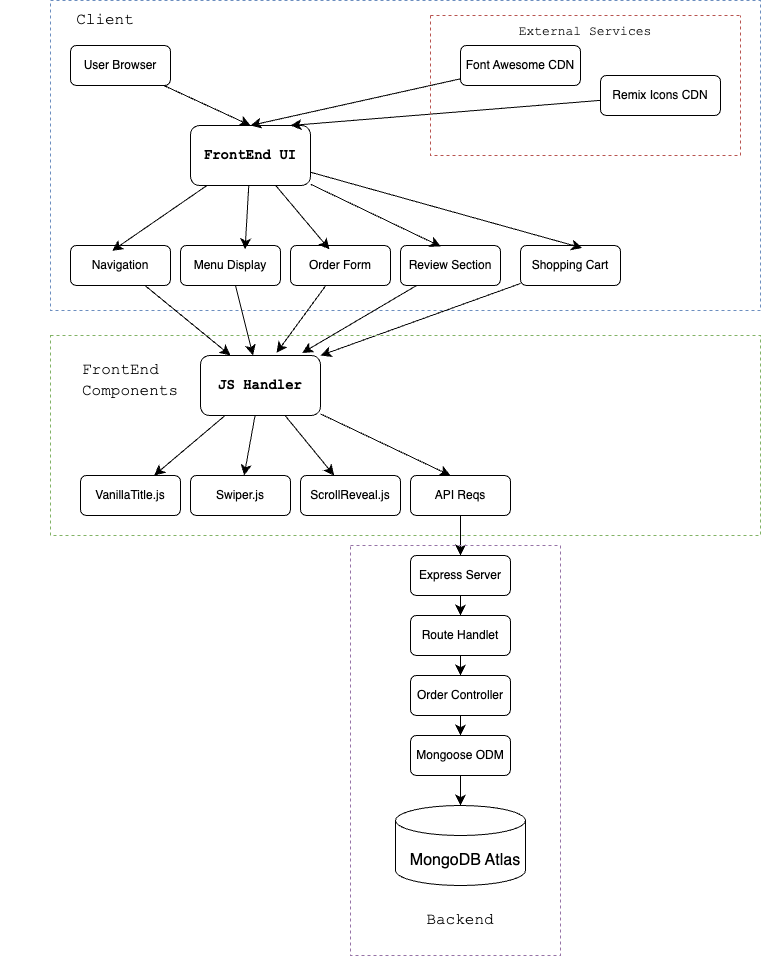

The diagram above was exported from draw.io. Its source (the exported page's mxGraphModel, read from the mxfile embedded in the PNG):
<mxGraphModel dx="2636" dy="1226" grid="1" gridSize="10" guides="1" tooltips="1" connect="1" arrows="1" fold="1" page="1" pageScale="1" pageWidth="827" pageHeight="1169" math="0" shadow="0">
  <root>
    <mxCell id="WIyWlLk6GJQsqaUBKTNV-0" />
    <mxCell id="WIyWlLk6GJQsqaUBKTNV-1" parent="WIyWlLk6GJQsqaUBKTNV-0" />
    <mxCell id="as8VINRg8az_hKD_CEOK-18" style="edgeStyle=none;curved=1;rounded=0;orthogonalLoop=1;jettySize=auto;html=1;entryX=0.5;entryY=0;entryDx=0;entryDy=0;fontSize=12;startSize=8;endSize=8;" edge="1" parent="WIyWlLk6GJQsqaUBKTNV-1" source="WIyWlLk6GJQsqaUBKTNV-3" target="as8VINRg8az_hKD_CEOK-0">
      <mxGeometry relative="1" as="geometry" />
    </mxCell>
    <mxCell id="WIyWlLk6GJQsqaUBKTNV-3" value="User Browser" style="rounded=1;whiteSpace=wrap;html=1;fontSize=12;glass=0;strokeWidth=1;shadow=0;" parent="WIyWlLk6GJQsqaUBKTNV-1" vertex="1">
      <mxGeometry x="40" y="90" width="100" height="40" as="geometry" />
    </mxCell>
    <mxCell id="as8VINRg8az_hKD_CEOK-0" value="&lt;b style=&quot;&quot;&gt;&lt;font style=&quot;font-size: 14px;&quot; face=&quot;Courier New&quot;&gt;FrontEnd UI&lt;/font&gt;&lt;/b&gt;" style="rounded=1;whiteSpace=wrap;html=1;" vertex="1" parent="WIyWlLk6GJQsqaUBKTNV-1">
      <mxGeometry x="160" y="170" width="120" height="60" as="geometry" />
    </mxCell>
    <mxCell id="as8VINRg8az_hKD_CEOK-2" style="edgeStyle=none;curved=1;rounded=0;orthogonalLoop=1;jettySize=auto;html=1;entryX=0.5;entryY=0;entryDx=0;entryDy=0;fontSize=12;startSize=8;endSize=8;" edge="1" parent="WIyWlLk6GJQsqaUBKTNV-1" source="as8VINRg8az_hKD_CEOK-1" target="as8VINRg8az_hKD_CEOK-0">
      <mxGeometry relative="1" as="geometry" />
    </mxCell>
    <mxCell id="as8VINRg8az_hKD_CEOK-1" value="Font Awesome CDN" style="rounded=1;whiteSpace=wrap;html=1;fontSize=12;glass=0;strokeWidth=1;shadow=0;" vertex="1" parent="WIyWlLk6GJQsqaUBKTNV-1">
      <mxGeometry x="430" y="90" width="120" height="40" as="geometry" />
    </mxCell>
    <mxCell id="as8VINRg8az_hKD_CEOK-17" style="edgeStyle=none;curved=1;rounded=0;orthogonalLoop=1;jettySize=auto;html=1;fontSize=12;startSize=8;endSize=8;" edge="1" parent="WIyWlLk6GJQsqaUBKTNV-1" source="as8VINRg8az_hKD_CEOK-14">
      <mxGeometry relative="1" as="geometry">
        <mxPoint x="260" y="170" as="targetPoint" />
      </mxGeometry>
    </mxCell>
    <mxCell id="as8VINRg8az_hKD_CEOK-14" value="Remix Icons CDN" style="rounded=1;whiteSpace=wrap;html=1;fontSize=12;glass=0;strokeWidth=1;shadow=0;" vertex="1" parent="WIyWlLk6GJQsqaUBKTNV-1">
      <mxGeometry x="570" y="120" width="120" height="40" as="geometry" />
    </mxCell>
    <mxCell id="as8VINRg8az_hKD_CEOK-24" value="" style="swimlane;startSize=0;dashed=1;strokeWidth=1;strokeColor=#b85450;fillColor=#f8cecc;" vertex="1" parent="WIyWlLk6GJQsqaUBKTNV-1">
      <mxGeometry x="400" y="60" width="310" height="140" as="geometry">
        <mxRectangle x="200" y="60" width="50" height="40" as="alternateBounds" />
      </mxGeometry>
    </mxCell>
    <mxCell id="as8VINRg8az_hKD_CEOK-25" value="&lt;font style=&quot;font-size: 13px;&quot; face=&quot;Courier New&quot;&gt;External Services&lt;/font&gt;" style="text;strokeColor=none;fillColor=none;html=1;align=center;verticalAlign=middle;whiteSpace=wrap;rounded=0;fontSize=16;" vertex="1" parent="as8VINRg8az_hKD_CEOK-24">
      <mxGeometry x="50" width="210" height="30" as="geometry" />
    </mxCell>
    <mxCell id="as8VINRg8az_hKD_CEOK-37" value="" style="rounded=0;whiteSpace=wrap;html=1;fillColor=none;strokeColor=#6c8ebf;dashed=1;" vertex="1" parent="as8VINRg8az_hKD_CEOK-24">
      <mxGeometry x="-380" y="-15" width="710" height="310" as="geometry" />
    </mxCell>
    <mxCell id="as8VINRg8az_hKD_CEOK-48" style="edgeStyle=none;curved=1;rounded=0;orthogonalLoop=1;jettySize=auto;html=1;fontSize=12;startSize=8;endSize=8;entryX=0.25;entryY=0;entryDx=0;entryDy=0;" edge="1" parent="WIyWlLk6GJQsqaUBKTNV-1" source="as8VINRg8az_hKD_CEOK-27" target="as8VINRg8az_hKD_CEOK-42">
      <mxGeometry relative="1" as="geometry" />
    </mxCell>
    <mxCell id="as8VINRg8az_hKD_CEOK-27" value="Navigation" style="rounded=1;whiteSpace=wrap;html=1;fontSize=12;glass=0;strokeWidth=1;shadow=0;" vertex="1" parent="WIyWlLk6GJQsqaUBKTNV-1">
      <mxGeometry x="40" y="290" width="100" height="40" as="geometry" />
    </mxCell>
    <mxCell id="as8VINRg8az_hKD_CEOK-49" style="edgeStyle=none;curved=1;rounded=0;orthogonalLoop=1;jettySize=auto;html=1;fontSize=12;startSize=8;endSize=8;" edge="1" parent="WIyWlLk6GJQsqaUBKTNV-1" source="as8VINRg8az_hKD_CEOK-28" target="as8VINRg8az_hKD_CEOK-42">
      <mxGeometry relative="1" as="geometry" />
    </mxCell>
    <mxCell id="as8VINRg8az_hKD_CEOK-28" value="Menu Display" style="rounded=1;whiteSpace=wrap;html=1;fontSize=12;glass=0;strokeWidth=1;shadow=0;" vertex="1" parent="WIyWlLk6GJQsqaUBKTNV-1">
      <mxGeometry x="150" y="290" width="100" height="40" as="geometry" />
    </mxCell>
    <mxCell id="as8VINRg8az_hKD_CEOK-50" style="edgeStyle=none;curved=1;rounded=0;orthogonalLoop=1;jettySize=auto;html=1;fontSize=12;startSize=8;endSize=8;entryX=0.633;entryY=-0.043;entryDx=0;entryDy=0;entryPerimeter=0;" edge="1" parent="WIyWlLk6GJQsqaUBKTNV-1" source="as8VINRg8az_hKD_CEOK-29" target="as8VINRg8az_hKD_CEOK-42">
      <mxGeometry relative="1" as="geometry">
        <mxPoint x="260" y="395" as="targetPoint" />
      </mxGeometry>
    </mxCell>
    <mxCell id="as8VINRg8az_hKD_CEOK-29" value="Order Form" style="rounded=1;whiteSpace=wrap;html=1;fontSize=12;glass=0;strokeWidth=1;shadow=0;" vertex="1" parent="WIyWlLk6GJQsqaUBKTNV-1">
      <mxGeometry x="260" y="290" width="100" height="40" as="geometry" />
    </mxCell>
    <mxCell id="as8VINRg8az_hKD_CEOK-30" value="Review Section" style="rounded=1;whiteSpace=wrap;html=1;fontSize=12;glass=0;strokeWidth=1;shadow=0;" vertex="1" parent="WIyWlLk6GJQsqaUBKTNV-1">
      <mxGeometry x="370" y="290" width="100" height="40" as="geometry" />
    </mxCell>
    <mxCell id="as8VINRg8az_hKD_CEOK-52" style="edgeStyle=none;curved=1;rounded=0;orthogonalLoop=1;jettySize=auto;html=1;entryX=1;entryY=0;entryDx=0;entryDy=0;fontSize=12;startSize=8;endSize=8;" edge="1" parent="WIyWlLk6GJQsqaUBKTNV-1" source="as8VINRg8az_hKD_CEOK-31" target="as8VINRg8az_hKD_CEOK-42">
      <mxGeometry relative="1" as="geometry" />
    </mxCell>
    <mxCell id="as8VINRg8az_hKD_CEOK-31" value="Shopping Cart" style="rounded=1;whiteSpace=wrap;html=1;fontSize=12;glass=0;strokeWidth=1;shadow=0;" vertex="1" parent="WIyWlLk6GJQsqaUBKTNV-1">
      <mxGeometry x="490" y="290" width="100" height="40" as="geometry" />
    </mxCell>
    <mxCell id="as8VINRg8az_hKD_CEOK-41" value="&lt;font face=&quot;Courier New&quot;&gt;Client&lt;/font&gt;" style="text;strokeColor=none;fillColor=none;html=1;align=center;verticalAlign=middle;whiteSpace=wrap;rounded=0;fontSize=16;" vertex="1" parent="WIyWlLk6GJQsqaUBKTNV-1">
      <mxGeometry x="-30" y="50" width="210" height="30" as="geometry" />
    </mxCell>
    <mxCell id="as8VINRg8az_hKD_CEOK-54" style="edgeStyle=none;curved=1;rounded=0;orthogonalLoop=1;jettySize=auto;html=1;fontSize=12;startSize=8;endSize=8;" edge="1" parent="WIyWlLk6GJQsqaUBKTNV-1" source="as8VINRg8az_hKD_CEOK-42" target="as8VINRg8az_hKD_CEOK-43">
      <mxGeometry relative="1" as="geometry" />
    </mxCell>
    <mxCell id="as8VINRg8az_hKD_CEOK-55" style="edgeStyle=none;curved=1;rounded=0;orthogonalLoop=1;jettySize=auto;html=1;fontSize=12;startSize=8;endSize=8;" edge="1" parent="WIyWlLk6GJQsqaUBKTNV-1" source="as8VINRg8az_hKD_CEOK-42" target="as8VINRg8az_hKD_CEOK-44">
      <mxGeometry relative="1" as="geometry" />
    </mxCell>
    <mxCell id="as8VINRg8az_hKD_CEOK-56" style="edgeStyle=none;curved=1;rounded=0;orthogonalLoop=1;jettySize=auto;html=1;fontSize=12;startSize=8;endSize=8;" edge="1" parent="WIyWlLk6GJQsqaUBKTNV-1" source="as8VINRg8az_hKD_CEOK-42" target="as8VINRg8az_hKD_CEOK-45">
      <mxGeometry relative="1" as="geometry" />
    </mxCell>
    <mxCell id="as8VINRg8az_hKD_CEOK-42" value="&lt;b style=&quot;&quot;&gt;&lt;font style=&quot;font-size: 14px;&quot; face=&quot;Courier New&quot;&gt;JS Handler&lt;/font&gt;&lt;/b&gt;" style="rounded=1;whiteSpace=wrap;html=1;" vertex="1" parent="WIyWlLk6GJQsqaUBKTNV-1">
      <mxGeometry x="170" y="400" width="120" height="60" as="geometry" />
    </mxCell>
    <mxCell id="as8VINRg8az_hKD_CEOK-43" value="VanillaTitle.js" style="rounded=1;whiteSpace=wrap;html=1;fontSize=12;glass=0;strokeWidth=1;shadow=0;" vertex="1" parent="WIyWlLk6GJQsqaUBKTNV-1">
      <mxGeometry x="50" y="520" width="100" height="40" as="geometry" />
    </mxCell>
    <mxCell id="as8VINRg8az_hKD_CEOK-44" value="Swiper.js" style="rounded=1;whiteSpace=wrap;html=1;fontSize=12;glass=0;strokeWidth=1;shadow=0;" vertex="1" parent="WIyWlLk6GJQsqaUBKTNV-1">
      <mxGeometry x="160" y="520" width="100" height="40" as="geometry" />
    </mxCell>
    <mxCell id="as8VINRg8az_hKD_CEOK-45" value="ScrollReveal.js" style="rounded=1;whiteSpace=wrap;html=1;fontSize=12;glass=0;strokeWidth=1;shadow=0;" vertex="1" parent="WIyWlLk6GJQsqaUBKTNV-1">
      <mxGeometry x="270" y="520" width="100" height="40" as="geometry" />
    </mxCell>
    <mxCell id="as8VINRg8az_hKD_CEOK-79" style="edgeStyle=none;curved=1;rounded=0;orthogonalLoop=1;jettySize=auto;html=1;fontSize=12;startSize=8;endSize=8;" edge="1" parent="WIyWlLk6GJQsqaUBKTNV-1" source="as8VINRg8az_hKD_CEOK-46" target="as8VINRg8az_hKD_CEOK-73">
      <mxGeometry relative="1" as="geometry" />
    </mxCell>
    <mxCell id="as8VINRg8az_hKD_CEOK-46" value="API Reqs" style="rounded=1;whiteSpace=wrap;html=1;fontSize=12;glass=0;strokeWidth=1;shadow=0;" vertex="1" parent="WIyWlLk6GJQsqaUBKTNV-1">
      <mxGeometry x="380" y="520" width="100" height="40" as="geometry" />
    </mxCell>
    <mxCell id="as8VINRg8az_hKD_CEOK-51" style="edgeStyle=none;curved=1;rounded=0;orthogonalLoop=1;jettySize=auto;html=1;entryX=0.848;entryY=-0.043;entryDx=0;entryDy=0;entryPerimeter=0;fontSize=12;startSize=8;endSize=8;" edge="1" parent="WIyWlLk6GJQsqaUBKTNV-1" source="as8VINRg8az_hKD_CEOK-30" target="as8VINRg8az_hKD_CEOK-42">
      <mxGeometry relative="1" as="geometry" />
    </mxCell>
    <mxCell id="as8VINRg8az_hKD_CEOK-57" style="edgeStyle=none;curved=1;rounded=0;orthogonalLoop=1;jettySize=auto;html=1;fontSize=12;startSize=8;endSize=8;" edge="1" parent="WIyWlLk6GJQsqaUBKTNV-1" source="as8VINRg8az_hKD_CEOK-42">
      <mxGeometry relative="1" as="geometry">
        <mxPoint x="330" y="480" as="sourcePoint" />
        <mxPoint x="420" y="520" as="targetPoint" />
      </mxGeometry>
    </mxCell>
    <mxCell id="as8VINRg8az_hKD_CEOK-58" style="edgeStyle=none;curved=1;rounded=0;orthogonalLoop=1;jettySize=auto;html=1;entryX=0.417;entryY=0.132;entryDx=0;entryDy=0;entryPerimeter=0;fontSize=12;startSize=8;endSize=8;" edge="1" parent="WIyWlLk6GJQsqaUBKTNV-1" source="as8VINRg8az_hKD_CEOK-0" target="as8VINRg8az_hKD_CEOK-27">
      <mxGeometry relative="1" as="geometry" />
    </mxCell>
    <mxCell id="as8VINRg8az_hKD_CEOK-59" style="edgeStyle=none;curved=1;rounded=0;orthogonalLoop=1;jettySize=auto;html=1;entryX=0.646;entryY=0.096;entryDx=0;entryDy=0;entryPerimeter=0;fontSize=12;startSize=8;endSize=8;" edge="1" parent="WIyWlLk6GJQsqaUBKTNV-1" source="as8VINRg8az_hKD_CEOK-0" target="as8VINRg8az_hKD_CEOK-28">
      <mxGeometry relative="1" as="geometry" />
    </mxCell>
    <mxCell id="as8VINRg8az_hKD_CEOK-60" style="edgeStyle=none;curved=1;rounded=0;orthogonalLoop=1;jettySize=auto;html=1;entryX=0.389;entryY=0.096;entryDx=0;entryDy=0;entryPerimeter=0;fontSize=12;startSize=8;endSize=8;" edge="1" parent="WIyWlLk6GJQsqaUBKTNV-1" source="as8VINRg8az_hKD_CEOK-0" target="as8VINRg8az_hKD_CEOK-29">
      <mxGeometry relative="1" as="geometry" />
    </mxCell>
    <mxCell id="as8VINRg8az_hKD_CEOK-61" style="edgeStyle=none;curved=1;rounded=0;orthogonalLoop=1;jettySize=auto;html=1;entryX=0.403;entryY=0.025;entryDx=0;entryDy=0;entryPerimeter=0;fontSize=12;startSize=8;endSize=8;" edge="1" parent="WIyWlLk6GJQsqaUBKTNV-1" source="as8VINRg8az_hKD_CEOK-0" target="as8VINRg8az_hKD_CEOK-30">
      <mxGeometry relative="1" as="geometry" />
    </mxCell>
    <mxCell id="as8VINRg8az_hKD_CEOK-62" style="edgeStyle=none;curved=1;rounded=0;orthogonalLoop=1;jettySize=auto;html=1;entryX=0.617;entryY=0.061;entryDx=0;entryDy=0;entryPerimeter=0;fontSize=12;startSize=8;endSize=8;" edge="1" parent="WIyWlLk6GJQsqaUBKTNV-1" source="as8VINRg8az_hKD_CEOK-0" target="as8VINRg8az_hKD_CEOK-31">
      <mxGeometry relative="1" as="geometry" />
    </mxCell>
    <mxCell id="as8VINRg8az_hKD_CEOK-65" value="" style="rounded=0;whiteSpace=wrap;html=1;fillColor=none;strokeColor=#82b366;dashed=1;strokeWidth=1;" vertex="1" parent="WIyWlLk6GJQsqaUBKTNV-1">
      <mxGeometry x="20" y="380" width="710" height="200" as="geometry" />
    </mxCell>
    <mxCell id="as8VINRg8az_hKD_CEOK-70" value="&lt;font face=&quot;Courier New&quot;&gt;FrontEnd Components&lt;/font&gt;" style="text;strokeColor=none;fillColor=none;html=1;align=left;verticalAlign=middle;whiteSpace=wrap;rounded=0;fontSize=16;" vertex="1" parent="WIyWlLk6GJQsqaUBKTNV-1">
      <mxGeometry x="50" y="410" width="60" height="30" as="geometry" />
    </mxCell>
    <mxCell id="as8VINRg8az_hKD_CEOK-80" style="edgeStyle=none;curved=1;rounded=0;orthogonalLoop=1;jettySize=auto;html=1;fontSize=12;startSize=8;endSize=8;" edge="1" parent="WIyWlLk6GJQsqaUBKTNV-1" source="as8VINRg8az_hKD_CEOK-73" target="as8VINRg8az_hKD_CEOK-74">
      <mxGeometry relative="1" as="geometry" />
    </mxCell>
    <mxCell id="as8VINRg8az_hKD_CEOK-73" value="Express Server" style="rounded=1;whiteSpace=wrap;html=1;fontSize=12;glass=0;strokeWidth=1;shadow=0;" vertex="1" parent="WIyWlLk6GJQsqaUBKTNV-1">
      <mxGeometry x="380" y="600" width="100" height="40" as="geometry" />
    </mxCell>
    <mxCell id="as8VINRg8az_hKD_CEOK-81" style="edgeStyle=none;curved=1;rounded=0;orthogonalLoop=1;jettySize=auto;html=1;entryX=0.5;entryY=0;entryDx=0;entryDy=0;fontSize=12;startSize=8;endSize=8;" edge="1" parent="WIyWlLk6GJQsqaUBKTNV-1" source="as8VINRg8az_hKD_CEOK-74" target="as8VINRg8az_hKD_CEOK-75">
      <mxGeometry relative="1" as="geometry" />
    </mxCell>
    <mxCell id="as8VINRg8az_hKD_CEOK-74" value="Route Handlet" style="rounded=1;whiteSpace=wrap;html=1;fontSize=12;glass=0;strokeWidth=1;shadow=0;" vertex="1" parent="WIyWlLk6GJQsqaUBKTNV-1">
      <mxGeometry x="380" y="660" width="100" height="40" as="geometry" />
    </mxCell>
    <mxCell id="as8VINRg8az_hKD_CEOK-82" style="edgeStyle=none;curved=1;rounded=0;orthogonalLoop=1;jettySize=auto;html=1;entryX=0.5;entryY=0;entryDx=0;entryDy=0;fontSize=12;startSize=8;endSize=8;" edge="1" parent="WIyWlLk6GJQsqaUBKTNV-1" source="as8VINRg8az_hKD_CEOK-75" target="as8VINRg8az_hKD_CEOK-76">
      <mxGeometry relative="1" as="geometry" />
    </mxCell>
    <mxCell id="as8VINRg8az_hKD_CEOK-75" value="Order Controller" style="rounded=1;whiteSpace=wrap;html=1;fontSize=12;glass=0;strokeWidth=1;shadow=0;" vertex="1" parent="WIyWlLk6GJQsqaUBKTNV-1">
      <mxGeometry x="380" y="720" width="100" height="40" as="geometry" />
    </mxCell>
    <mxCell id="as8VINRg8az_hKD_CEOK-76" value="Mongoose ODM" style="rounded=1;whiteSpace=wrap;html=1;fontSize=12;glass=0;strokeWidth=1;shadow=0;" vertex="1" parent="WIyWlLk6GJQsqaUBKTNV-1">
      <mxGeometry x="380" y="780" width="100" height="40" as="geometry" />
    </mxCell>
    <mxCell id="as8VINRg8az_hKD_CEOK-77" value="" style="shape=cylinder3;whiteSpace=wrap;html=1;boundedLbl=1;backgroundOutline=1;size=15;" vertex="1" parent="WIyWlLk6GJQsqaUBKTNV-1">
      <mxGeometry x="365" y="850" width="130" height="80" as="geometry" />
    </mxCell>
    <mxCell id="as8VINRg8az_hKD_CEOK-78" value="MongoDB Atlas" style="text;strokeColor=none;fillColor=none;html=1;align=center;verticalAlign=middle;whiteSpace=wrap;rounded=0;fontSize=16;" vertex="1" parent="WIyWlLk6GJQsqaUBKTNV-1">
      <mxGeometry x="365" y="890" width="140" height="30" as="geometry" />
    </mxCell>
    <mxCell id="as8VINRg8az_hKD_CEOK-83" style="edgeStyle=none;curved=1;rounded=0;orthogonalLoop=1;jettySize=auto;html=1;entryX=0.5;entryY=0;entryDx=0;entryDy=0;entryPerimeter=0;fontSize=12;startSize=8;endSize=8;" edge="1" parent="WIyWlLk6GJQsqaUBKTNV-1" source="as8VINRg8az_hKD_CEOK-76" target="as8VINRg8az_hKD_CEOK-77">
      <mxGeometry relative="1" as="geometry" />
    </mxCell>
    <mxCell id="as8VINRg8az_hKD_CEOK-84" value="" style="rounded=0;whiteSpace=wrap;html=1;fillColor=none;strokeColor=#9673a6;dashed=1;" vertex="1" parent="WIyWlLk6GJQsqaUBKTNV-1">
      <mxGeometry x="320" y="590" width="210" height="410" as="geometry" />
    </mxCell>
    <mxCell id="as8VINRg8az_hKD_CEOK-86" value="&lt;font face=&quot;Courier New&quot;&gt;Backend&lt;/font&gt;" style="text;strokeColor=none;fillColor=none;html=1;align=center;verticalAlign=middle;whiteSpace=wrap;rounded=0;fontSize=16;" vertex="1" parent="WIyWlLk6GJQsqaUBKTNV-1">
      <mxGeometry x="400" y="950" width="60" height="30" as="geometry" />
    </mxCell>
  </root>
</mxGraphModel>